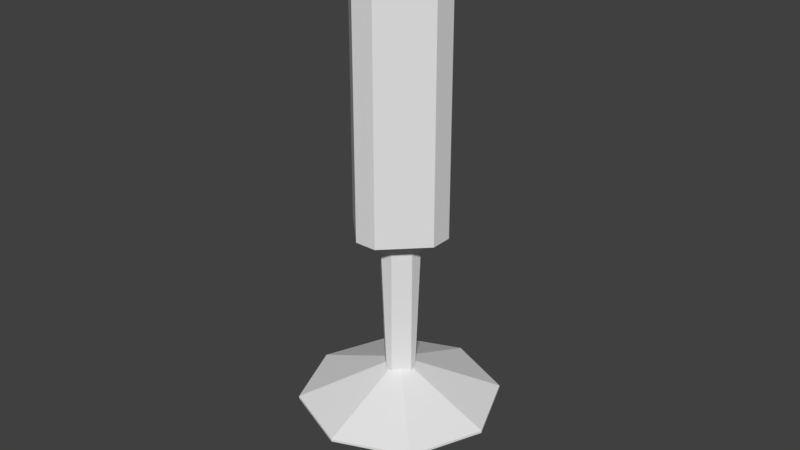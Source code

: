# Source: Laser.blend  (saved by Blender 2.79.0; exported with 4.5.12 LTS)
import bpy
from mathutils import Matrix  # noqa: F401  (used for matrix-valued properties, if any)

bpy.ops.wm.read_factory_settings(use_empty=True)
scene = bpy.context.scene
scene.name = 'Scene'

# ---- collections
col_collection_1 = bpy.data.collections.new('Collection 1'); scene.collection.children.link(col_collection_1)

# ---- world
world_world = bpy.data.worlds.new('World'); scene.world = world_world
world_world.color = (0.05088, 0.05088, 0.05088)
world_world.use_sun_shadow = False
world_world.sun_shadow_jitter_overblur = 0.0
world_world.cycles.sampling_method = 'MANUAL'

# ---- meshes
me_cube = bpy.data.meshes.new('Cube')
me_cube.from_pydata([(3.553e-15, -8.742e-08, -2.0), (0.5, -0.5, -2.293), (0.7071, -1.002e-07, -2.293), (0.5, 0.5, -2.293), (3.201e-08, 0.7071, -2.293), (-0.5, 0.5, -2.293), (-0.7071, -1.002e-07, -2.293), (-0.5, -0.5, -2.293), (2.213e-09, -0.7071, -2.293), (3.553e-15, -8.817e-08, -2.017), (0.5, -0.5, -2.31), (0.7071, -1.01e-07, -2.31), (0.5, 0.5, -2.31), (3.201e-08, 0.7071, -2.31), (-0.5, 0.5, -2.31), (-0.7071, -1.01e-07, -2.31), (-0.5, -0.5, -2.31), (2.213e-09, -0.7071, -2.31), (-0.1428, -0.04753, -1.0), (-0.04753, -0.1428, -1.0), (-0.04753, 0.1428, -1.0), (-0.1428, 0.04753, -1.0), (0.04753, -0.1428, -1.0), (0.1428, -0.04753, -1.0), (0.1428, 0.04753, -1.0), (0.04753, 0.1428, -1.0), (-0.09525, -1.297e-07, -2.967), (0.0, 0.09525, -2.967), (0.09525, -1.297e-07, -2.967), (0.0, -0.09525, -2.967), (0.07772, 0.341, 1.0), (-0.07772, 0.341, 1.0), (0.07772, 0.341, -1.0), (-0.07772, 0.341, -1.0), (0.341, -0.07772, 1.0), (0.341, 0.07772, 1.0), (0.341, -0.07772, -1.0), (0.341, 0.07772, -1.0), (-0.07772, -0.341, -1.0), (0.07772, -0.341, -1.0), (0.07772, -0.341, 1.0), (-0.07772, -0.341, 1.0), (-0.341, -0.07772, 1.0), (-0.341, 0.07772, 1.0), (-0.341, 0.07772, -1.0), (-0.341, -0.07772, -1.0)], [], [(41, 40, 34, 35, 30, 31, 43, 42), (43, 31, 33, 44), (18, 21, 26), (22, 19, 29), (30, 35, 37, 32), (24, 23, 28), (20, 25, 27), (0, 8, 1), (0, 1, 2), (0, 2, 3), (0, 3, 4), (0, 4, 5), (0, 5, 6), (0, 6, 7), (0, 7, 8), (9, 10, 17), (9, 11, 10), (9, 12, 11), (9, 13, 12), (9, 14, 13), (9, 15, 14), (9, 16, 15), (9, 17, 16), (3, 12, 13, 4), (2, 11, 12, 3), (1, 10, 11, 2), (8, 17, 10, 1), (8, 7, 16, 17), (7, 6, 15, 16), (6, 5, 14, 15), (4, 13, 14, 5), (26, 27, 28, 29), (41, 42, 45, 38), (39, 36, 34, 40), (26, 21, 20, 27), (22, 29, 28, 23), (27, 25, 24, 28), (18, 26, 29, 19), (21, 44, 33, 20), (32, 33, 31, 30), (19, 38, 45, 18), (36, 37, 35, 34), (23, 36, 39, 22), (38, 39, 40, 41), (42, 43, 44, 45), (20, 33, 32, 25), (24, 37, 36, 23), (22, 39, 38, 19), (18, 45, 44, 21), (25, 32, 37, 24)])
me_cube.use_remesh_preserve_volume = False
me_cube.use_remesh_preserve_attributes = False
me_cube.use_mirror_vertex_groups = False
me_cube.update()

# ---- objects
ob_cube = bpy.data.objects.new('Cube', me_cube)

# ---- transforms, parenting, visibility, modifiers, constraints
ob_cube.location = (0.0, 0.0, 0.0)
ob_cube.lineart.crease_threshold = 0.0

# ---- collection membership
col_collection_1.objects.link(ob_cube)

# ---- scene / render settings (as saved in the file)
scene.frame_start = 1; scene.frame_end = 250; scene.frame_set(1)
scene.render.engine = 'BLENDER_EEVEE_NEXT'
scene.render.resolution_percentage = 50
scene.render.dither_intensity = 0.0
scene.cycles.use_denoising = False
scene.cycles.samples = 128
scene.cycles.sampling_pattern = 'TABULATED_SOBOL'
scene.cycles.use_adaptive_sampling = False
scene.cycles.use_light_tree = False
scene.cycles.blur_glossy = 0.0
scene.cycles.sample_clamp_indirect = 0.0
scene.view_settings.view_transform = 'Standard'
bpy.context.view_layer.update()

# ---- added for rendering (the .blend has no active camera and no usable light): camera, sun
cam_auto = bpy.data.cameras.new('AutoCamera')
cam_auto.lens = 50.0
cam_auto.sensor_width = 36.0
cam_auto.clip_end = 1000.0
ob_auto_camera = bpy.data.objects.new('AutoCamera', cam_auto)
scene.collection.objects.link(ob_auto_camera)
ob_auto_camera.location = (4.11039, -4.93247, 2.30485)
ob_auto_camera.rotation_euler = (1.09748, -7.21219e-08, 0.694738)
scene.camera = ob_auto_camera
light_auto_sun = bpy.data.lights.new('AutoSun', 'SUN')
light_auto_sun.energy = 3.0
light_auto_sun.angle = 0.0523599
ob_auto_sun = bpy.data.objects.new('AutoSun', light_auto_sun)
scene.collection.objects.link(ob_auto_sun)
ob_auto_sun.rotation_euler = (0.872665, 0.174533, 0.523599)
bpy.context.view_layer.update()
